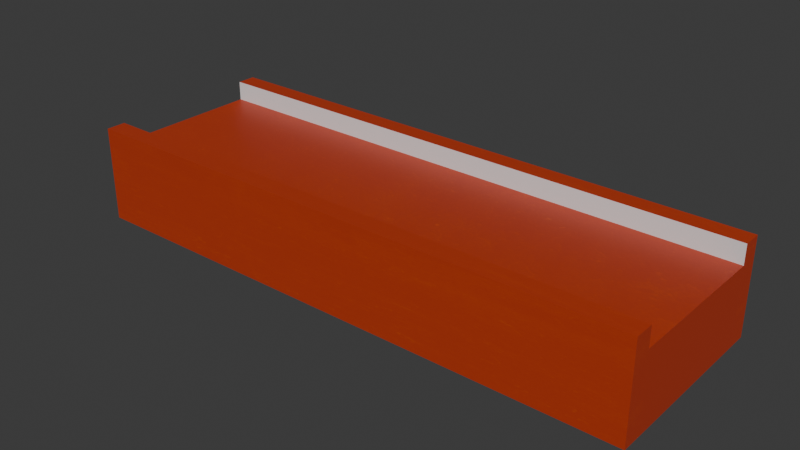 # Source: Pista_recta_2.blend  (saved by Blender 4.2.66; exported with 4.5.12 LTS)
import bpy
from mathutils import Matrix  # noqa: F401  (used for matrix-valued properties, if any)

bpy.ops.wm.read_factory_settings(use_empty=True)
scene = bpy.context.scene
scene.name = 'Scene'

# ---- collections
col_collection = bpy.data.collections.new('Collection'); scene.collection.children.link(col_collection)

# ---- images (referenced by path relative to the original .blend; pixels are not part of the script)
import os
ASSET_DIR = os.environ.get("B2B_ASSET_DIR", "")  # directory of the original .blend (textures are referenced by path, not embedded)
HERE = os.path.dirname(os.path.abspath(__file__))  # packed textures are extracted next to this script under _unpacked/

def load_image(name, relpath, width, height, colorspace="sRGB"):
    """Load a texture the original file referenced (path relative to the .blend, or extracted next to this script)."""
    p = next((c for c in (os.path.join(HERE, relpath), os.path.join(ASSET_DIR, relpath)) if relpath and os.path.exists(c)), "")
    if p:
        img = bpy.data.images.load(p, check_existing=True)
        img.name = name
    else:  # same state as the original file: an image datablock whose file is absent (Cycles renders it pink)
        img = bpy.data.images.new(name, width, height)
        img.source = "FILE"
        img.filepath = "//" + (relpath or name)
    img.colorspace_settings.name = colorspace
    return img
img_scuffed_plastic4_alb_png = load_image('scuffed-plastic4-alb.png', '_unpacked/scuffed-plastic4-alb.dc794461.png', 2048, 2048, 'sRGB')

# ---- materials (node trees are filled in below, after node groups)
mat_material_001 = bpy.data.materials.new('Material.001')
mat_material_002 = bpy.data.materials.new('Material.002')

# ---- material node trees
mat_material_001.use_nodes = True; mat_material_001.node_tree.nodes.clear()
_N = mat_material_001.node_tree.nodes; _L = mat_material_001.node_tree.links
n0 = _N.new('ShaderNodeBsdfPrincipled'); n0.name = 'Principled BSDF'; n0.location = (10, 300)
n1 = _N.new('ShaderNodeOutputMaterial'); n1.name = 'Material Output'; n1.location = (300, 300)
n2 = _N.new('ShaderNodeTexImage'); n2.name = 'Image Texture'; n2.location = (-280, 260)
n2.image = img_scuffed_plastic4_alb_png
_L.new(n0.outputs[0], n1.inputs[0])
_L.new(n2.outputs[0], n0.inputs[0])
n1.is_active_output = True
mat_material_002.use_nodes = True; mat_material_002.node_tree.nodes.clear()
_N = mat_material_002.node_tree.nodes; _L = mat_material_002.node_tree.links
n0 = _N.new('ShaderNodeBsdfPrincipled'); n0.name = 'Principled BSDF'; n0.location = (10, 300)
n1 = _N.new('ShaderNodeOutputMaterial'); n1.name = 'Material Output'; n1.location = (300, 300)
_L.new(n0.outputs[0], n1.inputs[0])
n1.is_active_output = True

# ---- world
world_world = bpy.data.worlds.new('World'); scene.world = world_world
world_world.use_nodes = True; world_world.node_tree.nodes.clear()
_N = world_world.node_tree.nodes; _L = world_world.node_tree.links
n0 = _N.new('ShaderNodeOutputWorld'); n0.name = 'World Output'; n0.location = (300, 300)
n1 = _N.new('ShaderNodeBackground'); n1.name = 'Background'; n1.location = (10, 300)
n1.inputs[0].default_value = (0.05088, 0.05088, 0.05088, 1.0)
_L.new(n1.outputs[0], n0.inputs[0])
n0.is_active_output = True
world_world.color = (0.05088, 0.05088, 0.05088)
world_world.sun_shadow_jitter_overblur = 0.0

# ---- meshes
me_cube_001 = bpy.data.meshes.new('Cube.001')
me_cube_001.from_pydata([(-0.15, -0.05, -0.025), (-0.15, -0.05, 0.025), (-0.15, 0.05, -0.025), (-0.15, 0.05, 0.025), (0.15, -0.05, -0.025), (0.15, -0.05, 0.025), (0.15, 0.05, -0.025), (0.15, 0.05, 0.025), (-0.15, 0.03986, -0.025), (-0.15, -0.03975, -0.025), (-0.15, -0.03975, 0.025), (-0.15, 0.03986, 0.025), (0.15, -0.03975, -0.025), (0.15, 0.03986, -0.025), (0.15, 0.03986, 0.025), (0.15, -0.03975, 0.025), (-0.15, 0.03986, 0.01471), (-0.15, -0.03975, 0.01471), (0.15, -0.03975, 0.01471), (0.15, 0.03986, 0.01471)], [], [(8, 13, 12, 9), (8, 11, 3, 2), (2, 3, 7, 6), (12, 15, 5, 4), (9, 12, 4, 0), (15, 10, 1, 5), (7, 3, 11, 14), (2, 6, 13, 8), (12, 18, 17, 9), (4, 5, 1, 0), (6, 7, 14, 13), (10, 15, 12, 9), (11, 8, 13, 14), (16, 17, 18, 19), (13, 19, 18, 12), (9, 17, 16, 8), (8, 16, 19, 13), (0, 1, 10, 9)])
me_cube_001.polygons.foreach_set('material_index', [0, 0, 0, 0, 0, 0, 0, 0, 0, 0, 0, 1, 1, 0, 0, 0, 0, 0])
_uv = me_cube_001.uv_layers.new(name='UVMap')
_uv.uv.foreach_set('vector', [0.0, 0.0, 0.0, 0.0, 0.375, 0.6667, 0.0, 0.0, 0.375, 0.1667, 0.625, 0.1667, 0.625, 0.25, 0.375, 0.25, 0.375, 0.25, 0.625, 0.25, 0.625, 0.5, 0.375, 0.5, 0.375, 0.6667, 0.625, 0.6667, 0.625, 0.75, 0.375, 0.75, 0.125, 0.6667, 0.375, 0.6667, 0.375, 0.75, 0.125, 0.75, 0.625, 0.6667, 0.875, 0.6667, 0.875, 0.75, 0.625, 0.75, 0.625, 0.5, 0.875, 0.5, 0.875, 0.5833, 0.625, 0.5833, 0.125, 0.5, 0.375, 0.5, 0.375, 0.5833, 0.125, 0.5833, 0.375, 0.6667, 0.375, 0.6667, 0.125, 0.6667, 0.125, 0.6667, 0.375, 0.75, 0.625, 0.75, 0.625, 1.0, 0.375, 1.0, 0.375, 0.5, 0.625, 0.5, 0.625, 0.5833, 0.375, 0.5833, 0.875, 0.6667, 0.625, 0.6667, 0.375, 0.6667, 0.125, 0.6667, 0.875, 0.5833, 0.125, 0.5833, 0.375, 0.5833, 0.625, 0.5833, 0.125, 0.5833, 0.125, 0.6667, 0.375, 0.6667, 0.375, 0.5833, 0.0, 0.0, 0.0, 0.0, 0.0, 0.0, 0.0, 0.0, 0.0, 0.0, 0.0, 0.0, 0.0, 0.0, 0.0, 0.0, 0.125, 0.5833, 0.125, 0.5833, 0.375, 0.5833, 0.375, 0.5833, 0.375, 0.0, 0.625, 0.0, 0.625, 0.08333, 0.375, 0.08333])
me_cube_001.materials.append(mat_material_001)
me_cube_001.materials.append(mat_material_002)
me_cube_001.update()

# ---- objects
ob_cube = bpy.data.objects.new('Cube', me_cube_001)

# ---- transforms, parenting, visibility, modifiers, constraints
ob_cube.location = (0.0, 0.0, 0.025)

# ---- collection membership
col_collection.objects.link(ob_cube)

# ---- scene / render settings (as saved in the file)
scene.frame_start = 1; scene.frame_end = 250; scene.frame_set(1)
scene.render.engine = 'BLENDER_EEVEE_NEXT'
bpy.context.view_layer.update()

# ---- added for rendering (the .blend has no active camera and no usable light): camera, sun
cam_auto = bpy.data.cameras.new('AutoCamera')
cam_auto.lens = 50.0
cam_auto.sensor_width = 36.0
cam_auto.clip_end = 1000.0
ob_auto_camera = bpy.data.objects.new('AutoCamera', cam_auto)
scene.collection.objects.link(ob_auto_camera)
ob_auto_camera.location = (0.296216, -0.35546, 0.261973)
ob_auto_camera.rotation_euler = (1.09748, -7.21219e-08, 0.694738)
scene.camera = ob_auto_camera
light_auto_sun = bpy.data.lights.new('AutoSun', 'SUN')
light_auto_sun.energy = 3.0
light_auto_sun.angle = 0.0523599
ob_auto_sun = bpy.data.objects.new('AutoSun', light_auto_sun)
scene.collection.objects.link(ob_auto_sun)
ob_auto_sun.rotation_euler = (0.872665, 0.174533, 0.523599)
bpy.context.view_layer.update()

